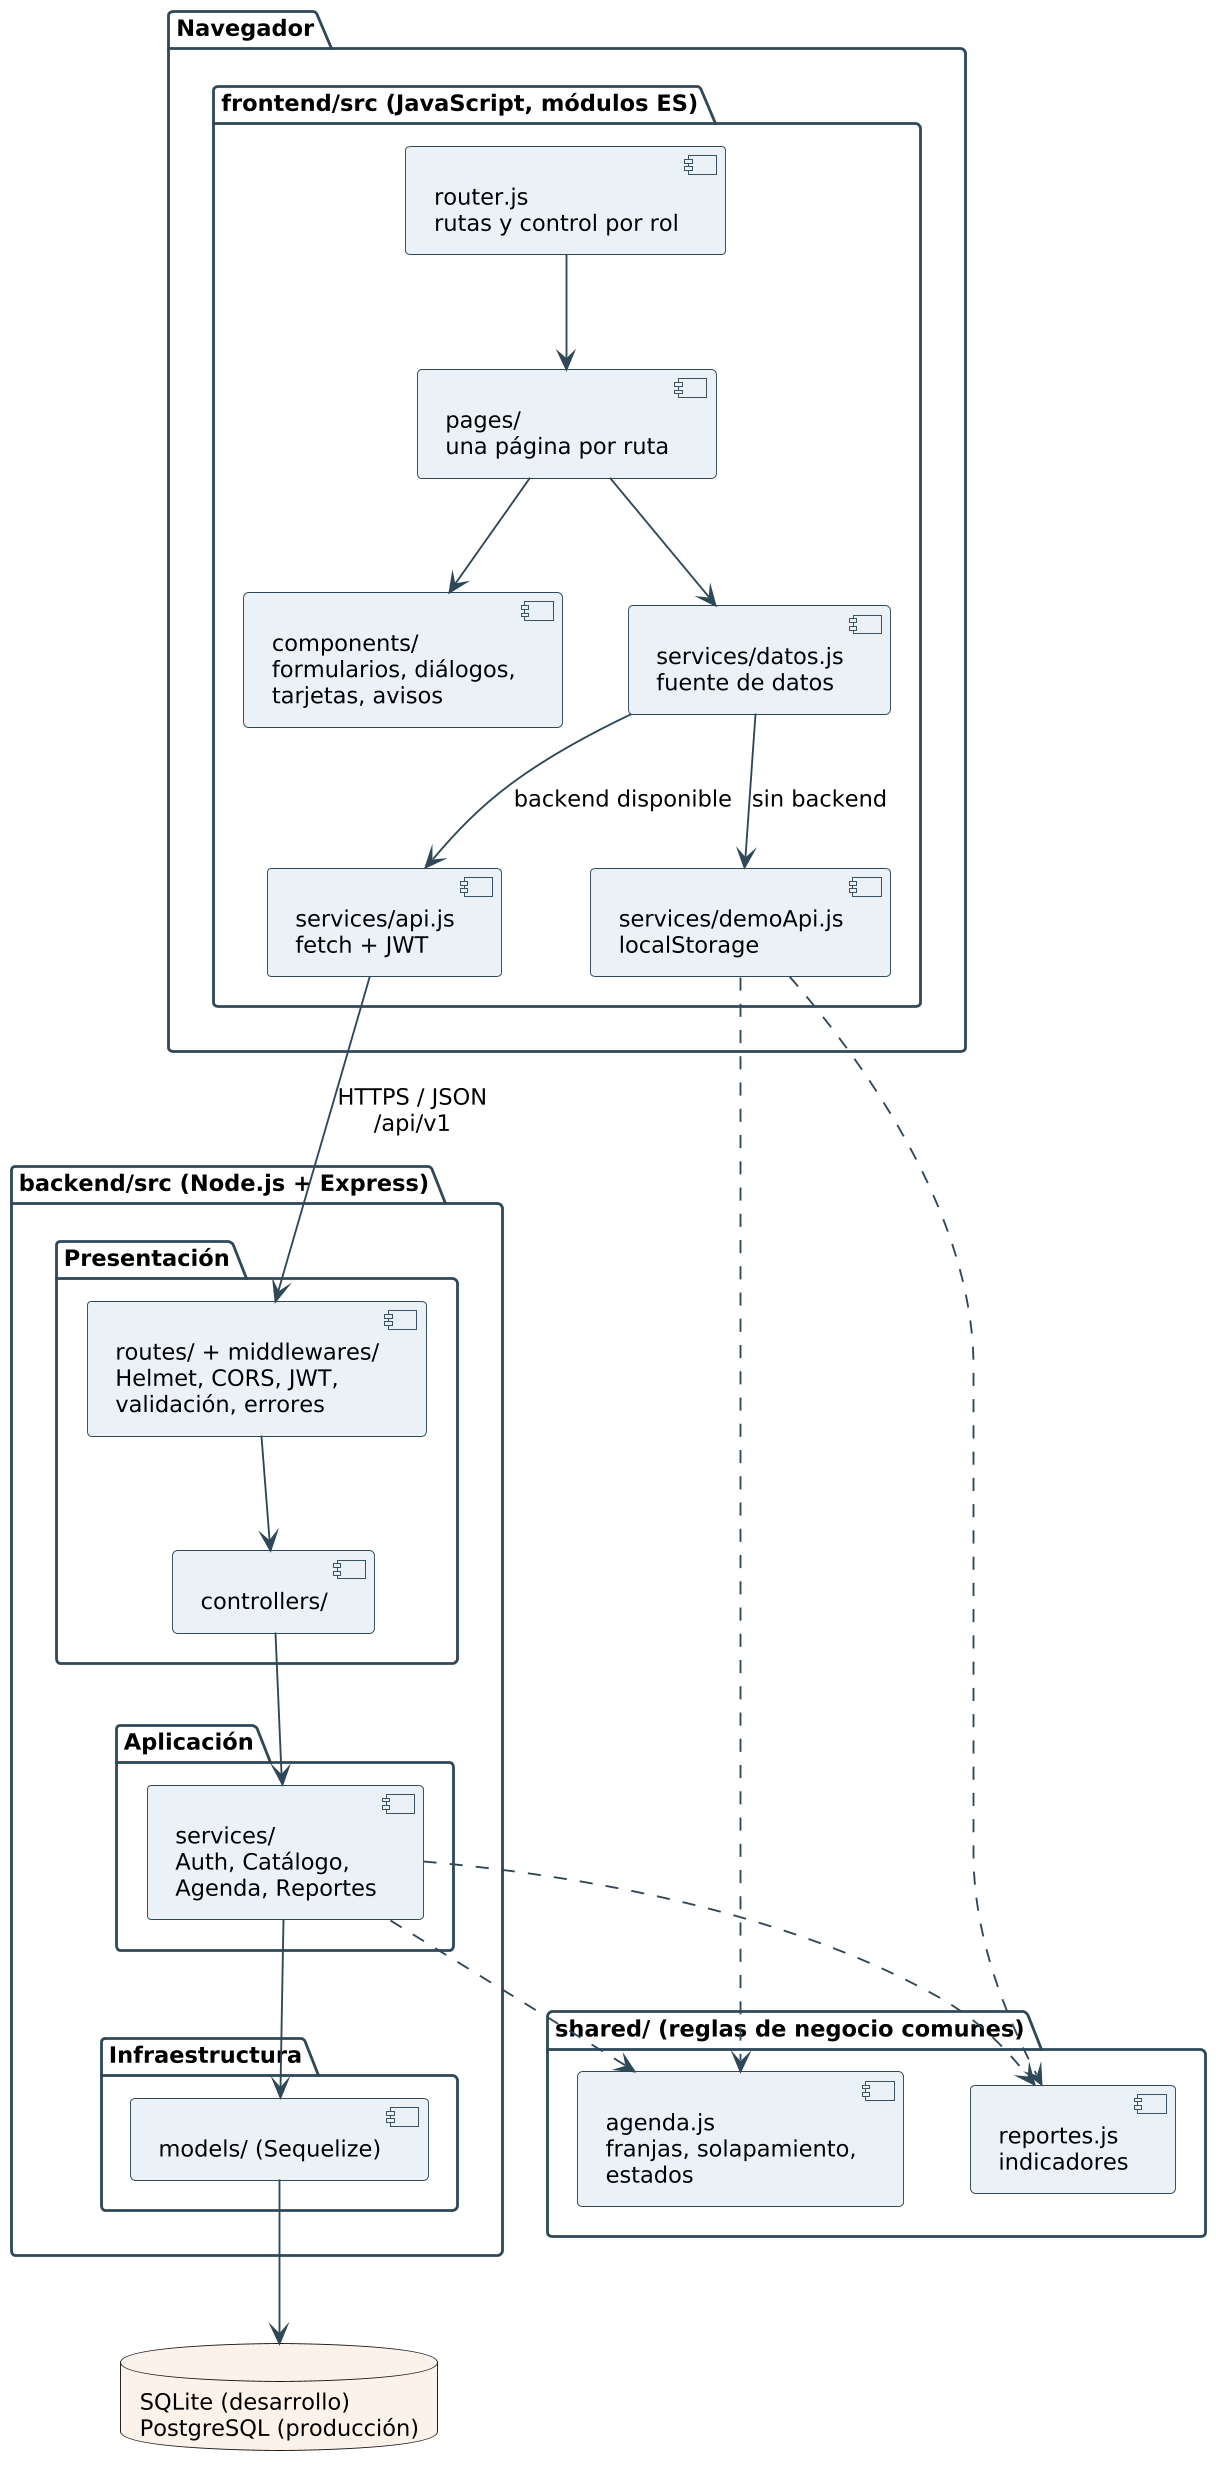

The diagram above was rendered by PlantUML. Its source (embedded in the PNG):
@startuml
!include estilo.iuml
skinparam dpi 180
package "Navegador" {
  package "frontend/src (JavaScript, módulos ES)" as FE {
    [pages/\nuna página por ruta] as PG
    [components/\nformularios, diálogos,\ntarjetas, avisos] as CMP
    [router.js\nrutas y control por rol] as RT
    [services/datos.js\nfuente de datos] as DS
    [services/api.js\nfetch + JWT] as API
    [services/demoApi.js\nlocalStorage] as DEMO
  }
}
package "shared/ (reglas de negocio comunes)" as SH {
  [agenda.js\nfranjas, solapamiento,\nestados] as AG
  [reportes.js\nindicadores] as RP
}
package "backend/src (Node.js + Express)" as BE {
  package "Presentación" {
    [routes/ + middlewares/\nHelmet, CORS, JWT,\nvalidación, errores] as R
    [controllers/] as C
  }
  package "Aplicación" {
    [services/\nAuth, Catálogo,\nAgenda, Reportes] as S
  }
  package "Infraestructura" {
    [models/ (Sequelize)] as M
  }
}
database "SQLite (desarrollo)\nPostgreSQL (producción)" as DB
RT --> PG
PG --> CMP
PG --> DS
DS --> API : backend disponible
DS --> DEMO : sin backend
API --> R : HTTPS / JSON\n/api/v1
R --> C
C --> S
S --> M
M --> DB
S ..> AG
S ..> RP
DEMO ..> AG
DEMO ..> RP
@enduml